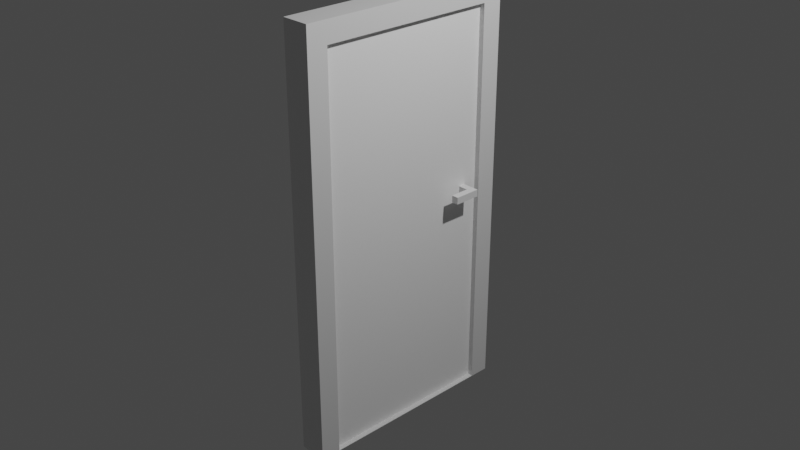 # Source: porta.blend  (saved by Blender 2.92.15; exported with 4.5.12 LTS)
import bpy
from mathutils import Matrix  # noqa: F401  (used for matrix-valued properties, if any)

bpy.ops.wm.read_factory_settings(use_empty=True)
scene = bpy.context.scene
scene.name = 'Scene'

# ---- collections
col_collection = bpy.data.collections.new('Collection'); scene.collection.children.link(col_collection)

# ---- materials (node trees are filled in below, after node groups)
mat_material = bpy.data.materials.new('Material')
mat_material.alpha_threshold = 0.0
mat_material.use_transparent_shadow = False
mat_material.line_color = (0.0, 0.0, 0.0, 1.0)
mat_madeira = bpy.data.materials.new('madeira')
mat_madeira.use_transparent_shadow = False

# ---- material node trees
mat_material.use_nodes = True; mat_material.node_tree.nodes.clear()
_N = mat_material.node_tree.nodes; _L = mat_material.node_tree.links
n0 = _N.new('ShaderNodeOutputMaterial'); n0.name = 'Material Output'; n0.location = (300, 300)
n1 = _N.new('ShaderNodeBsdfPrincipled'); n1.name = 'Principled BSDF'; n1.location = (10, 300)
n1.distribution = 'GGX'
n1.subsurface_method = 'BURLEY'
n1.inputs[2].default_value = 0.4
n1.inputs[3].default_value = 1.45
n1.inputs[27].default_value = (0.0, 0.0, 0.0, 1.0)
n1.inputs[28].default_value = 1.0
_L.new(n1.outputs[0], n0.inputs[0])
n0.is_active_output = True
mat_madeira.use_nodes = True; mat_madeira.node_tree.nodes.clear()
_N = mat_madeira.node_tree.nodes; _L = mat_madeira.node_tree.links
n0 = _N.new('ShaderNodeBsdfPrincipled'); n0.name = 'Principled BSDF'; n0.location = (10, 300)
n0.distribution = 'GGX'
n0.subsurface_method = 'BURLEY'
n0.inputs[0].default_value = (1.0, 1.0, 1.0, 1.0)
n0.inputs[3].default_value = 1.45
n0.inputs[27].default_value = (0.0, 0.0, 0.0, 1.0)
n0.inputs[28].default_value = 1.0
n1 = _N.new('ShaderNodeOutputMaterial'); n1.name = 'Material Output'; n1.location = (300, 300)
_L.new(n0.outputs[0], n1.inputs[0])
n1.is_active_output = True

# ---- world
world_world = bpy.data.worlds.new('World'); scene.world = world_world
world_world.use_nodes = True; world_world.node_tree.nodes.clear()
_N = world_world.node_tree.nodes; _L = world_world.node_tree.links
n0 = _N.new('ShaderNodeOutputWorld'); n0.name = 'World Output'; n0.location = (300, 300)
n1 = _N.new('ShaderNodeBackground'); n1.name = 'Background'; n1.location = (10, 300)
n1.inputs[0].default_value = (0.05088, 0.05088, 0.05088, 1.0)
_L.new(n1.outputs[0], n0.inputs[0])
n0.is_active_output = True
world_world.color = (0.05088, 0.05088, 0.05088)
world_world.use_sun_shadow = False
world_world.sun_shadow_jitter_overblur = 0.0

# ---- cameras
cam_camera = bpy.data.cameras.new('Camera')
cam_camera.clip_end = 100.0
cam_camera.ortho_scale = 7.314

# ---- lights
light_light = bpy.data.lights.new('Light', 'POINT')
light_light.transmission_factor = 0.0
light_light.energy = 1000.0
light_light.shadow_soft_size = 0.1
light_light.shadow_maximum_resolution = 0.006
light_light.use_absolute_resolution = True

# ---- meshes
me_cube = bpy.data.meshes.new('Cube')
me_cube.from_pydata([(1.0, 1.0, 1.0), (1.0, 1.0, -1.0), (1.0, -1.0, 1.0), (1.0, -1.0, -1.0), (-1.0, 1.0, 1.0), (-1.0, 1.0, -1.0), (-1.0, -1.0, 1.0), (-1.0, -1.0, -1.0), (-1.0, 0.8166, -0.998), (1.0, 0.8166, -0.998), (-1.0, 0.8166, 0.8993), (1.0, 0.8166, 0.8993), (1.0, -0.8166, -0.998), (-1.0, -0.8166, -0.998), (1.0, -0.8166, 0.8993), (-1.0, -0.8166, 0.8993)], [], [(0, 4, 6, 2), (3, 2, 6, 7), (5, 1, 3, 7), (5, 4, 0, 1), (11, 10, 8, 9), (15, 14, 12, 13), (13, 12, 9, 8), (14, 15, 10, 11), (13, 7, 6, 4, 5, 8, 10, 15), (5, 7, 13, 8), (12, 3, 1, 9), (9, 1, 0, 2, 3, 12, 14, 11)])
_uv = me_cube.uv_layers.new(name='UVMap')
_uv.uv.foreach_set('vector', [0.625, 0.5, 0.875, 0.5, 0.875, 0.75, 0.625, 0.75, 0.375, 0.75, 0.625, 0.75, 0.625, 1.0, 0.375, 1.0, 0.125, 0.5, 0.375, 0.5, 0.375, 0.75, 0.125, 0.75, 0.375, 0.25, 0.625, 0.25, 0.625, 0.5, 0.375, 0.5, 0.625, 0.4799, 0.625, 0.2701, 0.375, 0.2701, 0.375, 0.4799, 0.625, 0.9799, 0.625, 0.7701, 0.375, 0.7701, 0.375, 0.9799, 0.1451, 0.75, 0.3549, 0.75, 0.3549, 0.5, 0.1451, 0.5, 0.6451, 0.75, 0.8549, 0.75, 0.8549, 0.5, 0.6451, 0.5, 0.3752, 0.02292, 0.375, 0.0, 0.625, 0.0, 0.625, 0.25, 0.375, 0.25, 0.3752, 0.2271, 0.6124, 0.2271, 0.6124, 0.02292, 0.375, 0.25, 0.375, 0.0, 0.3752, 0.02292, 0.3752, 0.2271, 0.3752, 0.7271, 0.375, 0.75, 0.375, 0.5, 0.3752, 0.5229, 0.3752, 0.5229, 0.375, 0.5, 0.625, 0.5, 0.625, 0.75, 0.375, 0.75, 0.3752, 0.7271, 0.6124, 0.7271, 0.6124, 0.5229])
me_cube.materials.append(mat_material)
me_cube.use_remesh_preserve_volume = False
me_cube.use_remesh_preserve_attributes = False
me_cube.use_mirror_vertex_groups = False
me_cube.update()
me_cube_001 = bpy.data.meshes.new('Cube.001')
me_cube_001.from_pydata([(-3.527, -1.0, -1.0), (-3.527, -1.0, 1.0), (-3.527, 1.0, -1.0), (-3.527, 1.0, 1.0), (-1.527, -1.0, -1.0), (-1.527, -1.0, 1.0), (-1.527, 1.0, -1.0), (-1.527, 1.0, 1.0)], [], [(0, 1, 3, 2), (2, 3, 7, 6), (6, 7, 5, 4), (4, 5, 1, 0), (2, 6, 4, 0), (7, 3, 1, 5)])
_uv = me_cube_001.uv_layers.new(name='UVMap')
_uv.uv.foreach_set('vector', [0.375, 0.0, 0.625, 0.0, 0.625, 0.25, 0.375, 0.25, 0.375, 0.25, 0.625, 0.25, 0.625, 0.5, 0.375, 0.5, 0.375, 0.5, 0.625, 0.5, 0.625, 0.75, 0.375, 0.75, 0.375, 0.75, 0.625, 0.75, 0.625, 1.0, 0.375, 1.0, 0.125, 0.5, 0.375, 0.5, 0.375, 0.75, 0.125, 0.75, 0.625, 0.5, 0.875, 0.5, 0.875, 0.75, 0.625, 0.75])
me_cube_001.materials.append(mat_madeira)
me_cube_001.use_remesh_fix_poles = True
me_cube_001.use_remesh_preserve_attributes = False
me_cube_001.use_mirror_vertex_groups = False
me_cube_001.update()
me_cube_002 = bpy.data.meshes.new('Cube.002')
me_cube_002.from_pydata([(-1.0, -1.0, -1.0), (-1.0, -1.0, 1.0), (-1.0, 1.0, -1.0), (-1.0, 1.0, 1.0), (1.0, -1.0, -1.0), (1.0, -1.0, 1.0), (1.0, 1.0, -1.0), (1.0, 1.0, 1.0), (0.9986, 1.033, -1.0), (0.9986, 1.033, 1.0), (2.423, 1.033, -1.0), (2.423, 1.033, 1.0), (0.9986, -6.592, -1.0), (0.9986, -6.592, 1.0), (2.423, -6.592, -1.0), (2.423, -6.592, 1.0)], [], [(0, 1, 3, 2), (2, 3, 7, 6), (6, 7, 5, 4), (4, 5, 1, 0), (2, 6, 4, 0), (7, 3, 1, 5), (8, 9, 11, 10), (10, 11, 15, 14), (14, 15, 13, 12), (12, 13, 9, 8), (10, 14, 12, 8), (15, 11, 9, 13)])
_uv = me_cube_002.uv_layers.new(name='UVMap')
_uv.uv.foreach_set('vector', [0.375, 0.0, 0.625, 0.0, 0.625, 0.25, 0.375, 0.25, 0.375, 0.25, 0.625, 0.25, 0.625, 0.5, 0.375, 0.5, 0.375, 0.5, 0.625, 0.5, 0.625, 0.75, 0.375, 0.75, 0.375, 0.75, 0.625, 0.75, 0.625, 1.0, 0.375, 1.0, 0.125, 0.5, 0.375, 0.5, 0.375, 0.75, 0.125, 0.75, 0.625, 0.5, 0.875, 0.5, 0.875, 0.75, 0.625, 0.75, 0.375, 0.0, 0.625, 0.0, 0.625, 0.25, 0.375, 0.25, 0.375, 0.25, 0.625, 0.25, 0.625, 0.5, 0.375, 0.5, 0.375, 0.5, 0.625, 0.5, 0.625, 0.75, 0.375, 0.75, 0.375, 0.75, 0.625, 0.75, 0.625, 1.0, 0.375, 1.0, 0.125, 0.5, 0.375, 0.5, 0.375, 0.75, 0.125, 0.75, 0.625, 0.5, 0.875, 0.5, 0.875, 0.75, 0.625, 0.75])
me_cube_002.use_remesh_fix_poles = True
me_cube_002.use_remesh_preserve_attributes = False
me_cube_002.use_mirror_vertex_groups = False
me_cube_002.update()

# ---- objects
ob_cube = bpy.data.objects.new('Cube', me_cube)
ob_light = bpy.data.objects.new('Light', light_light)
ob_camera = bpy.data.objects.new('Camera', cam_camera)
ob_cube_001 = bpy.data.objects.new('Cube.001', me_cube_001)
ob_cube_002 = bpy.data.objects.new('Cube.002', me_cube_002)

# ---- transforms, parenting, visibility, modifiers, constraints
ob_cube.location = (0.0, 0.0, 0.0)
ob_cube.scale = (0.155, 1.225, 2.297)
ob_cube.lock_rotations_4d = False
ob_cube.empty_display_type = 'ARROWS'
ob_cube.lineart.crease_threshold = 0.0
ob_light.location = (4.076, 1.005, 5.904)
ob_light.rotation_euler = (0.6503, 0.05522, 1.866)
ob_light.lock_rotations_4d = False
ob_light.empty_display_type = 'ARROWS'
ob_light.color = (0.0, 0.0, 0.0, 0.0)
ob_light.lineart.crease_threshold = 0.0
ob_camera.location = (7.359, -6.926, 4.958)
ob_camera.rotation_euler = (1.109, 0.0, 0.8149)
ob_camera.lock_rotations_4d = False
ob_camera.empty_display_type = 'ARROWS'
ob_camera.color = (0.0, 0.0, 0.0, 0.0)
ob_camera.display_type = 'WIRE'
ob_camera.lineart.crease_threshold = 0.0
ob_cube_001.location = (0.2569, 0.0, -0.1134)
ob_cube_001.scale = (0.1044, 1.0, 2.179)
ob_cube_001.lineart.crease_threshold = 0.0
ob_cube_002.location = (0.1502, 0.8096, 0.1124)
ob_cube_002.scale = (0.05441, 0.03875, 0.03875)
ob_cube_002.lineart.crease_threshold = 0.0

# ---- collection membership
col_collection.objects.link(ob_cube)
col_collection.objects.link(ob_light)
col_collection.objects.link(ob_camera)
col_collection.objects.link(ob_cube_001)
col_collection.objects.link(ob_cube_002)

# ---- scene / render settings (as saved in the file)
scene.camera = ob_camera
scene.frame_start = 1; scene.frame_end = 250; scene.frame_set(1)
scene.render.engine = 'BLENDER_EEVEE_NEXT'
scene.cycles.use_denoising = False
scene.cycles.samples = 128
scene.cycles.sampling_pattern = 'TABULATED_SOBOL'
scene.cycles.use_adaptive_sampling = False
scene.cycles.use_light_tree = False
scene.view_settings.view_transform = 'Filmic'
bpy.context.view_layer.update()
